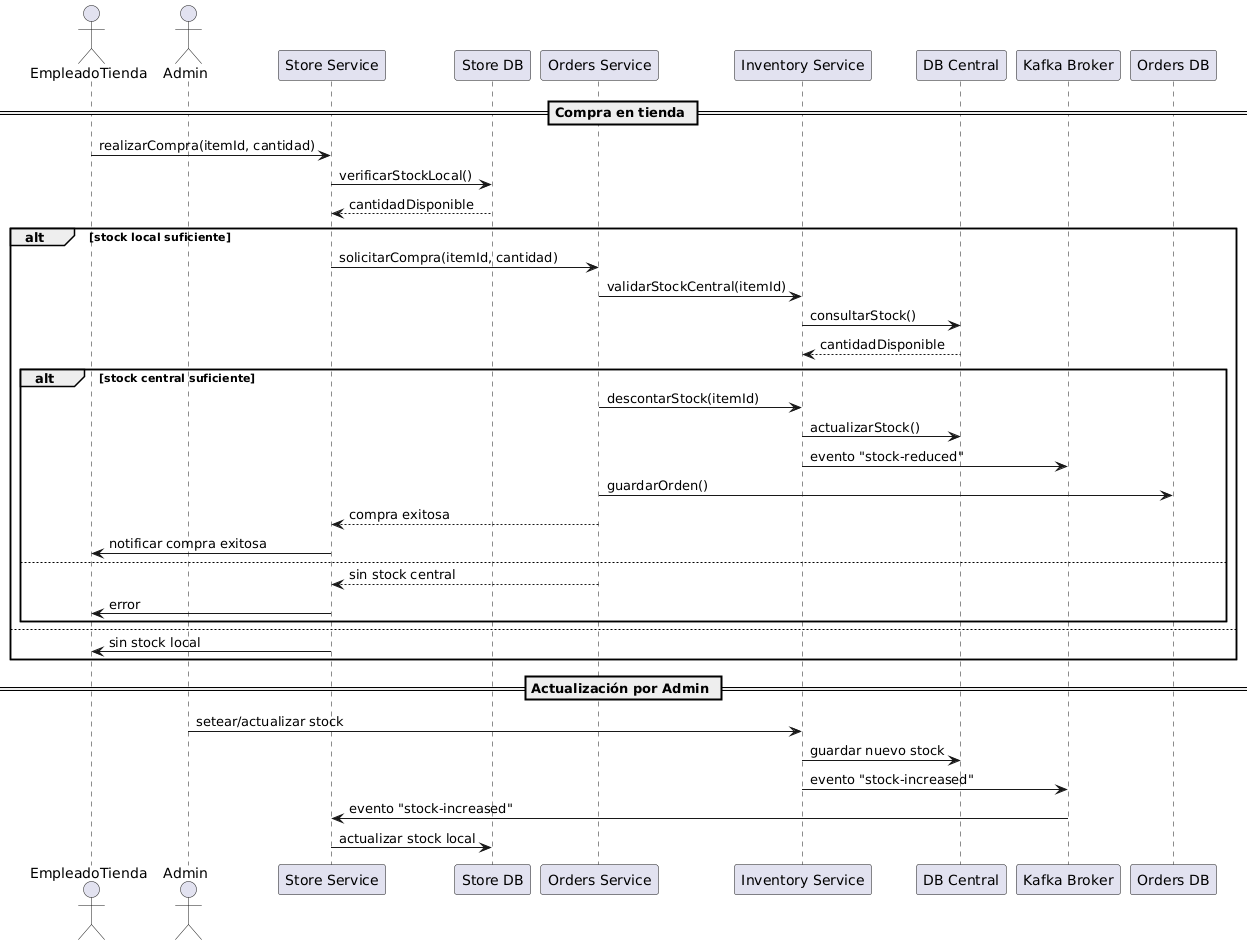

The diagram above was rendered by PlantUML. Its source (embedded in the PNG):
@startuml
actor EmpleadoTienda
actor Admin

participant "Store Service" as Store
participant "Store DB" as StoreDB
participant "Orders Service" as Orders
participant "Inventory Service" as Inventory
participant "DB Central" as CentralDB
participant "Kafka Broker" as Kafka
participant "Orders DB" as OrdersDB

== Compra en tienda ==
EmpleadoTienda -> Store : realizarCompra(itemId, cantidad)
Store -> StoreDB : verificarStockLocal()
StoreDB --> Store : cantidadDisponible

alt stock local suficiente
  Store -> Orders : solicitarCompra(itemId, cantidad)

  Orders -> Inventory : validarStockCentral(itemId)
  Inventory -> CentralDB : consultarStock()
  CentralDB --> Inventory : cantidadDisponible

  alt stock central suficiente
    Orders -> Inventory : descontarStock(itemId)
    Inventory -> CentralDB : actualizarStock()
    Inventory -> Kafka : evento "stock-reduced"

    Orders -> OrdersDB : guardarOrden()
    Orders --> Store : compra exitosa
    Store -> EmpleadoTienda : notificar compra exitosa
  else
    Orders --> Store : sin stock central
    Store -> EmpleadoTienda : error
  end

else
  Store -> EmpleadoTienda : sin stock local
end

== Actualización por Admin ==
Admin -> Inventory : setear/actualizar stock
Inventory -> CentralDB : guardar nuevo stock
Inventory -> Kafka : evento "stock-increased"

Kafka -> Store : evento "stock-increased"
Store -> StoreDB : actualizar stock local
@enduml